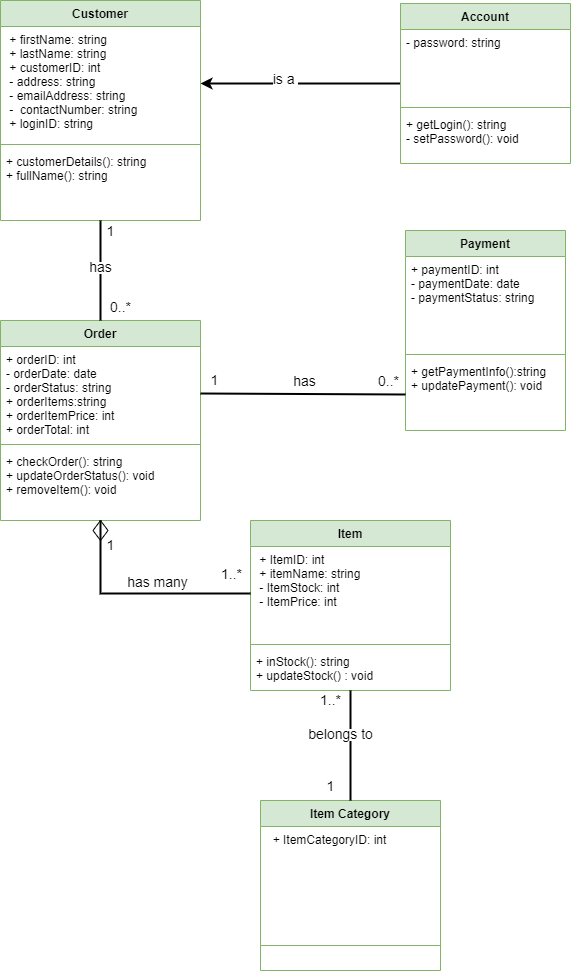

The diagram above was exported from draw.io. Its source (the exported page's mxGraphModel, read from the mxfile embedded in the PNG):
<mxGraphModel dx="1694" dy="932" grid="1" gridSize="10" guides="1" tooltips="1" connect="1" arrows="1" fold="1" page="1" pageScale="1" pageWidth="827" pageHeight="1169" math="0" shadow="0">
  <root>
    <mxCell id="WIyWlLk6GJQsqaUBKTNV-0" />
    <mxCell id="WIyWlLk6GJQsqaUBKTNV-1" parent="WIyWlLk6GJQsqaUBKTNV-0" />
    <mxCell id="BHaY3CcmGU5Q3rKQOziB-8" value="Payment" style="swimlane;fontStyle=1;align=center;verticalAlign=top;childLayout=stackLayout;horizontal=1;startSize=26;horizontalStack=0;resizeParent=1;resizeParentMax=0;resizeLast=0;collapsible=1;marginBottom=0;fillColor=#d5e8d4;strokeColor=#82b366;" parent="WIyWlLk6GJQsqaUBKTNV-1" vertex="1">
      <mxGeometry x="445" y="270" width="160" height="200" as="geometry">
        <mxRectangle x="727" y="470" width="100" height="30" as="alternateBounds" />
      </mxGeometry>
    </mxCell>
    <mxCell id="BHaY3CcmGU5Q3rKQOziB-9" value="+ paymentID: int&#10;- paymentDate: date&#10;- paymentStatus: string" style="text;strokeColor=none;fillColor=none;align=left;verticalAlign=top;spacingLeft=4;spacingRight=4;overflow=hidden;rotatable=0;points=[[0,0.5],[1,0.5]];portConstraint=eastwest;" parent="BHaY3CcmGU5Q3rKQOziB-8" vertex="1">
      <mxGeometry y="26" width="160" height="94" as="geometry" />
    </mxCell>
    <mxCell id="BHaY3CcmGU5Q3rKQOziB-10" value="" style="line;strokeWidth=1;fillColor=none;align=left;verticalAlign=middle;spacingTop=-1;spacingLeft=3;spacingRight=3;rotatable=0;labelPosition=right;points=[];portConstraint=eastwest;strokeColor=inherit;" parent="BHaY3CcmGU5Q3rKQOziB-8" vertex="1">
      <mxGeometry y="120" width="160" height="8" as="geometry" />
    </mxCell>
    <mxCell id="BHaY3CcmGU5Q3rKQOziB-11" value="+ getPaymentInfo():string&#10;+ updatePayment(): void" style="text;strokeColor=none;fillColor=none;align=left;verticalAlign=top;spacingLeft=4;spacingRight=4;overflow=hidden;rotatable=0;points=[[0,0.5],[1,0.5]];portConstraint=eastwest;" parent="BHaY3CcmGU5Q3rKQOziB-8" vertex="1">
      <mxGeometry y="128" width="160" height="72" as="geometry" />
    </mxCell>
    <mxCell id="BHaY3CcmGU5Q3rKQOziB-12" value="Order" style="swimlane;fontStyle=1;align=center;verticalAlign=top;childLayout=stackLayout;horizontal=1;startSize=26;horizontalStack=0;resizeParent=1;resizeParentMax=0;resizeLast=0;collapsible=1;marginBottom=0;fillColor=#d5e8d4;strokeColor=#82b366;" parent="WIyWlLk6GJQsqaUBKTNV-1" vertex="1">
      <mxGeometry x="40" y="360" width="200" height="200" as="geometry">
        <mxRectangle x="520" y="520" width="100" height="30" as="alternateBounds" />
      </mxGeometry>
    </mxCell>
    <mxCell id="BHaY3CcmGU5Q3rKQOziB-13" value="+ orderID: int&#10;- orderDate: date&#10;- orderStatus: string&#10;+ orderItems:string&#10;+ orderItemPrice: int&#10;+ orderTotal: int" style="text;strokeColor=none;fillColor=none;align=left;verticalAlign=top;spacingLeft=4;spacingRight=4;overflow=hidden;rotatable=0;points=[[0,0.5],[1,0.5]];portConstraint=eastwest;" parent="BHaY3CcmGU5Q3rKQOziB-12" vertex="1">
      <mxGeometry y="26" width="200" height="94" as="geometry" />
    </mxCell>
    <mxCell id="BHaY3CcmGU5Q3rKQOziB-14" value="" style="line;strokeWidth=1;fillColor=none;align=left;verticalAlign=middle;spacingTop=-1;spacingLeft=3;spacingRight=3;rotatable=0;labelPosition=right;points=[];portConstraint=eastwest;strokeColor=inherit;" parent="BHaY3CcmGU5Q3rKQOziB-12" vertex="1">
      <mxGeometry y="120" width="200" height="8" as="geometry" />
    </mxCell>
    <mxCell id="BHaY3CcmGU5Q3rKQOziB-15" value="+ checkOrder(): string&#10;+ updateOrderStatus(): void&#10;+ removeItem(): void" style="text;strokeColor=none;fillColor=none;align=left;verticalAlign=top;spacingLeft=4;spacingRight=4;overflow=hidden;rotatable=0;points=[[0,0.5],[1,0.5]];portConstraint=eastwest;" parent="BHaY3CcmGU5Q3rKQOziB-12" vertex="1">
      <mxGeometry y="128" width="200" height="72" as="geometry" />
    </mxCell>
    <mxCell id="It2MY02OgV8IM2qr_r9z-42" style="edgeStyle=orthogonalEdgeStyle;rounded=0;orthogonalLoop=1;jettySize=auto;html=1;labelBackgroundColor=#FFFFFF;strokeWidth=2;fontSize=14;entryX=1;entryY=0.5;entryDx=0;entryDy=0;" parent="WIyWlLk6GJQsqaUBKTNV-1" source="BHaY3CcmGU5Q3rKQOziB-24" target="PUsXNySGh2fJjLiCVcHU-1" edge="1">
      <mxGeometry relative="1" as="geometry" />
    </mxCell>
    <mxCell id="It2MY02OgV8IM2qr_r9z-43" value="is a&amp;nbsp;" style="edgeLabel;html=1;align=center;verticalAlign=middle;resizable=0;points=[];fontSize=14;" parent="It2MY02OgV8IM2qr_r9z-42" connectable="0" vertex="1">
      <mxGeometry x="0.1608" y="-4" relative="1" as="geometry">
        <mxPoint as="offset" />
      </mxGeometry>
    </mxCell>
    <mxCell id="BHaY3CcmGU5Q3rKQOziB-24" value="Account" style="swimlane;fontStyle=1;align=center;verticalAlign=top;childLayout=stackLayout;horizontal=1;startSize=26;horizontalStack=0;resizeParent=1;resizeParentMax=0;resizeLast=0;collapsible=1;marginBottom=0;fillColor=#d5e8d4;strokeColor=#82b366;" parent="WIyWlLk6GJQsqaUBKTNV-1" vertex="1">
      <mxGeometry x="440" y="43" width="170" height="160" as="geometry">
        <mxRectangle x="280" y="40" width="100" height="30" as="alternateBounds" />
      </mxGeometry>
    </mxCell>
    <mxCell id="BHaY3CcmGU5Q3rKQOziB-25" value="- password: string " style="text;strokeColor=none;fillColor=none;align=left;verticalAlign=top;spacingLeft=4;spacingRight=4;overflow=hidden;rotatable=0;points=[[0,0.5],[1,0.5]];portConstraint=eastwest;" parent="BHaY3CcmGU5Q3rKQOziB-24" vertex="1">
      <mxGeometry y="26" width="170" height="74" as="geometry" />
    </mxCell>
    <mxCell id="BHaY3CcmGU5Q3rKQOziB-26" value="" style="line;strokeWidth=1;fillColor=none;align=left;verticalAlign=middle;spacingTop=-1;spacingLeft=3;spacingRight=3;rotatable=0;labelPosition=right;points=[];portConstraint=eastwest;strokeColor=inherit;" parent="BHaY3CcmGU5Q3rKQOziB-24" vertex="1">
      <mxGeometry y="100" width="170" height="8" as="geometry" />
    </mxCell>
    <mxCell id="BHaY3CcmGU5Q3rKQOziB-27" value="+ getLogin(): string&#10;- setPassword(): void" style="text;strokeColor=none;fillColor=none;align=left;verticalAlign=top;spacingLeft=4;spacingRight=4;overflow=hidden;rotatable=0;points=[[0,0.5],[1,0.5]];portConstraint=eastwest;" parent="BHaY3CcmGU5Q3rKQOziB-24" vertex="1">
      <mxGeometry y="108" width="170" height="52" as="geometry" />
    </mxCell>
    <mxCell id="PUsXNySGh2fJjLiCVcHU-0" value="Customer" style="swimlane;fontStyle=1;align=center;verticalAlign=top;childLayout=stackLayout;horizontal=1;startSize=26;horizontalStack=0;resizeParent=1;resizeParentMax=0;resizeLast=0;collapsible=1;marginBottom=0;fillColor=#d5e8d4;strokeColor=#82b366;" parent="WIyWlLk6GJQsqaUBKTNV-1" vertex="1">
      <mxGeometry x="40" y="40" width="200" height="220" as="geometry">
        <mxRectangle x="520" y="520" width="100" height="30" as="alternateBounds" />
      </mxGeometry>
    </mxCell>
    <mxCell id="PUsXNySGh2fJjLiCVcHU-1" value=" + firstName: string&#10; + lastName: string &#10; + customerID: int&#10; - address: string&#10; - emailAddress: string&#10; -  contactNumber: string&#10; + loginID: string" style="text;strokeColor=none;fillColor=none;align=left;verticalAlign=top;spacingLeft=4;spacingRight=4;overflow=hidden;rotatable=0;points=[[0,0.5],[1,0.5]];portConstraint=eastwest;" parent="PUsXNySGh2fJjLiCVcHU-0" vertex="1">
      <mxGeometry y="26" width="200" height="114" as="geometry" />
    </mxCell>
    <mxCell id="PUsXNySGh2fJjLiCVcHU-2" value="" style="line;strokeWidth=1;fillColor=none;align=left;verticalAlign=middle;spacingTop=-1;spacingLeft=3;spacingRight=3;rotatable=0;labelPosition=right;points=[];portConstraint=eastwest;strokeColor=inherit;" parent="PUsXNySGh2fJjLiCVcHU-0" vertex="1">
      <mxGeometry y="140" width="200" height="8" as="geometry" />
    </mxCell>
    <mxCell id="PUsXNySGh2fJjLiCVcHU-3" value="+ customerDetails(): string&#10;+ fullName(): string" style="text;strokeColor=none;fillColor=none;align=left;verticalAlign=top;spacingLeft=4;spacingRight=4;overflow=hidden;rotatable=0;points=[[0,0.5],[1,0.5]];portConstraint=eastwest;" parent="PUsXNySGh2fJjLiCVcHU-0" vertex="1">
      <mxGeometry y="148" width="200" height="72" as="geometry" />
    </mxCell>
    <mxCell id="It2MY02OgV8IM2qr_r9z-0" value="Item" style="swimlane;fontStyle=1;align=center;verticalAlign=top;childLayout=stackLayout;horizontal=1;startSize=26;horizontalStack=0;resizeParent=1;resizeParentMax=0;resizeLast=0;collapsible=1;marginBottom=0;fillColor=#d5e8d4;strokeColor=#82b366;" parent="WIyWlLk6GJQsqaUBKTNV-1" vertex="1">
      <mxGeometry x="290" y="560" width="200" height="170" as="geometry">
        <mxRectangle x="520" y="520" width="100" height="30" as="alternateBounds" />
      </mxGeometry>
    </mxCell>
    <mxCell id="It2MY02OgV8IM2qr_r9z-1" value=" + ItemID: int&#10; + itemName: string&#10; - ItemStock: int&#10; - ItemPrice: int&#10;" style="text;strokeColor=none;fillColor=none;align=left;verticalAlign=top;spacingLeft=4;spacingRight=4;overflow=hidden;rotatable=0;points=[[0,0.5],[1,0.5]];portConstraint=eastwest;" parent="It2MY02OgV8IM2qr_r9z-0" vertex="1">
      <mxGeometry y="26" width="200" height="94" as="geometry" />
    </mxCell>
    <mxCell id="It2MY02OgV8IM2qr_r9z-2" value="" style="line;strokeWidth=1;fillColor=none;align=left;verticalAlign=middle;spacingTop=-1;spacingLeft=3;spacingRight=3;rotatable=0;labelPosition=right;points=[];portConstraint=eastwest;strokeColor=inherit;" parent="It2MY02OgV8IM2qr_r9z-0" vertex="1">
      <mxGeometry y="120" width="200" height="8" as="geometry" />
    </mxCell>
    <mxCell id="It2MY02OgV8IM2qr_r9z-3" value="+ inStock(): string&#10;+ updateStock() : void" style="text;strokeColor=none;fillColor=none;align=left;verticalAlign=top;spacingLeft=4;spacingRight=4;overflow=hidden;rotatable=0;points=[[0,0.5],[1,0.5]];portConstraint=eastwest;" parent="It2MY02OgV8IM2qr_r9z-0" vertex="1">
      <mxGeometry y="128" width="200" height="42" as="geometry" />
    </mxCell>
    <mxCell id="It2MY02OgV8IM2qr_r9z-8" value="&lt;span style=&quot;background-color: rgb(255, 255, 255);&quot;&gt;&lt;font style=&quot;font-size: 14px;&quot;&gt;has&lt;/font&gt;&lt;/span&gt;" style="endArrow=none;startArrow=none;endFill=0;startFill=0;endSize=8;html=1;verticalAlign=bottom;labelBackgroundColor=none;strokeWidth=2;rounded=0;entryX=0.5;entryY=0;entryDx=0;entryDy=0;" parent="WIyWlLk6GJQsqaUBKTNV-1" source="PUsXNySGh2fJjLiCVcHU-3" target="BHaY3CcmGU5Q3rKQOziB-12" edge="1">
      <mxGeometry x="0.1667" width="160" relative="1" as="geometry">
        <mxPoint x="253" y="130" as="sourcePoint" />
        <mxPoint x="413" y="130" as="targetPoint" />
        <mxPoint as="offset" />
      </mxGeometry>
    </mxCell>
    <mxCell id="It2MY02OgV8IM2qr_r9z-10" value="1" style="edgeLabel;html=1;align=center;verticalAlign=middle;resizable=0;points=[];fontSize=14;" parent="It2MY02OgV8IM2qr_r9z-8" connectable="0" vertex="1">
      <mxGeometry x="-0.9402" y="2" relative="1" as="geometry">
        <mxPoint x="8" y="7" as="offset" />
      </mxGeometry>
    </mxCell>
    <mxCell id="It2MY02OgV8IM2qr_r9z-11" value="0..*" style="edgeLabel;html=1;align=center;verticalAlign=middle;resizable=0;points=[];fontSize=14;" parent="It2MY02OgV8IM2qr_r9z-8" connectable="0" vertex="1">
      <mxGeometry x="0.9525" y="2" relative="1" as="geometry">
        <mxPoint x="18" y="-11" as="offset" />
      </mxGeometry>
    </mxCell>
    <mxCell id="It2MY02OgV8IM2qr_r9z-13" value="Item Category" style="swimlane;fontStyle=1;align=center;verticalAlign=top;childLayout=stackLayout;horizontal=1;startSize=26;horizontalStack=0;resizeParent=1;resizeParentMax=0;resizeLast=0;collapsible=1;marginBottom=0;fillColor=#d5e8d4;strokeColor=#82b366;" parent="WIyWlLk6GJQsqaUBKTNV-1" vertex="1">
      <mxGeometry x="300" y="840" width="180" height="170" as="geometry">
        <mxRectangle x="520" y="520" width="100" height="30" as="alternateBounds" />
      </mxGeometry>
    </mxCell>
    <mxCell id="It2MY02OgV8IM2qr_r9z-14" value="  + ItemCategoryID: int&#10;" style="text;strokeColor=none;fillColor=none;align=left;verticalAlign=top;spacingLeft=4;spacingRight=4;overflow=hidden;rotatable=0;points=[[0,0.5],[1,0.5]];portConstraint=eastwest;" parent="It2MY02OgV8IM2qr_r9z-13" vertex="1">
      <mxGeometry y="26" width="180" height="94" as="geometry" />
    </mxCell>
    <mxCell id="It2MY02OgV8IM2qr_r9z-15" value="" style="line;strokeWidth=1;fillColor=none;align=left;verticalAlign=middle;spacingTop=-1;spacingLeft=3;spacingRight=3;rotatable=0;labelPosition=right;points=[];portConstraint=eastwest;strokeColor=inherit;" parent="It2MY02OgV8IM2qr_r9z-13" vertex="1">
      <mxGeometry y="120" width="180" height="50" as="geometry" />
    </mxCell>
    <mxCell id="It2MY02OgV8IM2qr_r9z-18" value="&lt;span style=&quot;background-color: rgb(255, 255, 255);&quot;&gt;&lt;font style=&quot;font-size: 14px;&quot;&gt;has&lt;/font&gt;&lt;/span&gt;" style="endArrow=none;startArrow=none;endFill=0;startFill=0;endSize=8;html=1;verticalAlign=bottom;labelBackgroundColor=none;strokeWidth=2;rounded=0;exitX=1;exitY=0.5;exitDx=0;exitDy=0;entryX=0;entryY=0.5;entryDx=0;entryDy=0;" parent="WIyWlLk6GJQsqaUBKTNV-1" source="BHaY3CcmGU5Q3rKQOziB-13" target="BHaY3CcmGU5Q3rKQOziB-11" edge="1">
      <mxGeometry x="0.0169" y="2" width="160" relative="1" as="geometry">
        <mxPoint x="570" y="123" as="sourcePoint" />
        <mxPoint x="730" y="300" as="targetPoint" />
        <mxPoint as="offset" />
      </mxGeometry>
    </mxCell>
    <mxCell id="It2MY02OgV8IM2qr_r9z-19" value="1" style="edgeLabel;html=1;align=center;verticalAlign=middle;resizable=0;points=[];fontSize=14;" parent="It2MY02OgV8IM2qr_r9z-18" connectable="0" vertex="1">
      <mxGeometry x="-0.9402" y="2" relative="1" as="geometry">
        <mxPoint x="8" y="-11" as="offset" />
      </mxGeometry>
    </mxCell>
    <mxCell id="It2MY02OgV8IM2qr_r9z-20" value="0..*" style="edgeLabel;html=1;align=center;verticalAlign=middle;resizable=0;points=[];fontSize=14;" parent="It2MY02OgV8IM2qr_r9z-18" connectable="0" vertex="1">
      <mxGeometry x="0.9525" y="2" relative="1" as="geometry">
        <mxPoint x="-12" y="-11" as="offset" />
      </mxGeometry>
    </mxCell>
    <mxCell id="It2MY02OgV8IM2qr_r9z-23" value="" style="endArrow=none;html=1;rounded=0;align=center;verticalAlign=bottom;labelBackgroundColor=none;strokeWidth=2;fontSize=14;shape=link;" parent="WIyWlLk6GJQsqaUBKTNV-1" edge="1">
      <mxGeometry relative="1" as="geometry">
        <mxPoint x="220" y="370" as="targetPoint" />
        <mxPoint x="220.00000000000023" y="370" as="sourcePoint" />
      </mxGeometry>
    </mxCell>
    <mxCell id="It2MY02OgV8IM2qr_r9z-24" value="&lt;span style=&quot;background-color: rgb(255, 255, 255);&quot;&gt;&lt;font style=&quot;font-size: 14px;&quot;&gt;has many&lt;/font&gt;&lt;/span&gt;" style="endArrow=none;startArrow=none;endFill=0;startFill=0;endSize=8;html=1;verticalAlign=bottom;labelBackgroundColor=none;strokeWidth=2;rounded=0;entryX=0;entryY=0.5;entryDx=0;entryDy=0;edgeStyle=orthogonalEdgeStyle;exitX=0.5;exitY=1;exitDx=0;exitDy=0;" parent="WIyWlLk6GJQsqaUBKTNV-1" source="BHaY3CcmGU5Q3rKQOziB-12" target="It2MY02OgV8IM2qr_r9z-1" edge="1">
      <mxGeometry x="0.1667" width="160" relative="1" as="geometry">
        <mxPoint x="130" y="595" as="sourcePoint" />
        <mxPoint x="534.0000000000002" y="300" as="targetPoint" />
        <mxPoint as="offset" />
      </mxGeometry>
    </mxCell>
    <mxCell id="It2MY02OgV8IM2qr_r9z-26" value="1..*" style="edgeLabel;html=1;align=center;verticalAlign=middle;resizable=0;points=[];fontSize=14;" parent="It2MY02OgV8IM2qr_r9z-24" connectable="0" vertex="1">
      <mxGeometry x="0.9525" y="2" relative="1" as="geometry">
        <mxPoint x="-14" y="-17" as="offset" />
      </mxGeometry>
    </mxCell>
    <mxCell id="It2MY02OgV8IM2qr_r9z-37" value="1" style="edgeLabel;html=1;align=center;verticalAlign=middle;resizable=0;points=[];fontSize=14;" parent="It2MY02OgV8IM2qr_r9z-24" connectable="0" vertex="1">
      <mxGeometry x="-0.9713" y="1" relative="1" as="geometry">
        <mxPoint x="9" y="21" as="offset" />
      </mxGeometry>
    </mxCell>
    <mxCell id="It2MY02OgV8IM2qr_r9z-38" value="" style="rhombus;whiteSpace=wrap;html=1;fontSize=14;fillColor=none;" parent="WIyWlLk6GJQsqaUBKTNV-1" vertex="1">
      <mxGeometry x="132.5" y="560" width="15" height="20" as="geometry" />
    </mxCell>
    <mxCell id="X_RBitCN1KAAFK4LuEa4-0" value="&lt;span style=&quot;background-color: rgb(255, 255, 255);&quot;&gt;&lt;font style=&quot;font-size: 14px;&quot;&gt;belongs to&lt;br&gt;&lt;/font&gt;&lt;/span&gt;" style="endArrow=none;startArrow=none;endFill=0;startFill=0;endSize=8;html=1;verticalAlign=bottom;labelBackgroundColor=none;strokeWidth=2;rounded=0;entryX=0.5;entryY=0;entryDx=0;entryDy=0;edgeStyle=orthogonalEdgeStyle;exitX=0.5;exitY=1;exitDx=0;exitDy=0;exitPerimeter=0;" edge="1" parent="WIyWlLk6GJQsqaUBKTNV-1" source="It2MY02OgV8IM2qr_r9z-3" target="It2MY02OgV8IM2qr_r9z-13">
      <mxGeometry y="-10" width="160" relative="1" as="geometry">
        <mxPoint x="250" y="443" as="sourcePoint" />
        <mxPoint x="620" y="444" as="targetPoint" />
        <mxPoint as="offset" />
      </mxGeometry>
    </mxCell>
    <mxCell id="X_RBitCN1KAAFK4LuEa4-1" value="1..*" style="edgeLabel;html=1;align=center;verticalAlign=middle;resizable=0;points=[];fontSize=14;" connectable="0" vertex="1" parent="X_RBitCN1KAAFK4LuEa4-0">
      <mxGeometry x="-0.9402" y="2" relative="1" as="geometry">
        <mxPoint x="-22" y="6" as="offset" />
      </mxGeometry>
    </mxCell>
    <mxCell id="X_RBitCN1KAAFK4LuEa4-2" value="1" style="edgeLabel;html=1;align=center;verticalAlign=middle;resizable=0;points=[];fontSize=14;" connectable="0" vertex="1" parent="X_RBitCN1KAAFK4LuEa4-0">
      <mxGeometry x="0.9525" y="2" relative="1" as="geometry">
        <mxPoint x="-22" y="-12" as="offset" />
      </mxGeometry>
    </mxCell>
  </root>
</mxGraphModel>